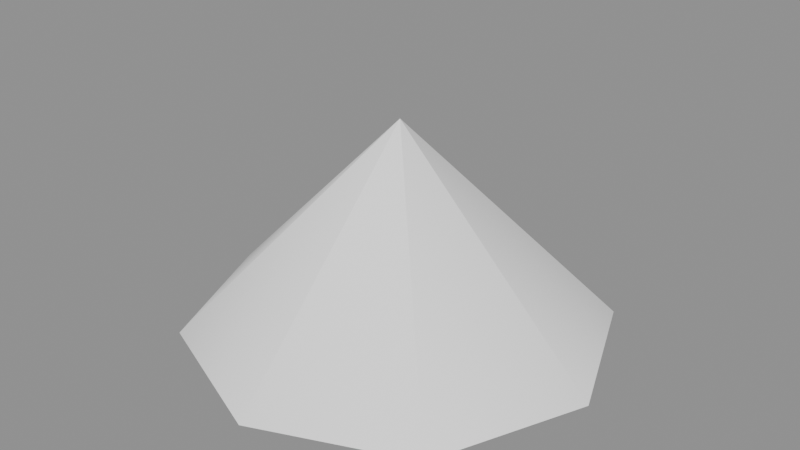 # Source: background_part_049_v0.1.blend  (saved by Blender 5.2.45; exported with 4.5.12 LTS)
import bpy
from mathutils import Matrix  # noqa: F401  (used for matrix-valued properties, if any)

bpy.ops.wm.read_factory_settings(use_empty=True)
scene = bpy.context.scene
scene.name = 'Scene'

# ---- collections
col_background_part_049 = bpy.data.collections.new('background_part_049'); scene.collection.children.link(col_background_part_049)

# ---- materials (node trees are filled in below, after node groups)
mat_runtime___1__true__false__false__false = bpy.data.materials.new('Runtime_(-1, True, False, False, False)')

# ---- material node trees
mat_runtime___1__true__false__false__false.use_nodes = True; mat_runtime___1__true__false__false__false.node_tree.nodes.clear()
_N = mat_runtime___1__true__false__false__false.node_tree.nodes; _L = mat_runtime___1__true__false__false__false.node_tree.links
n0 = _N.new('ShaderNodeBsdfPrincipled'); n0.name = 'Principled BSDF'; n0.location = (-200, 100)
n0.inputs[2].default_value = 0.96
n0.inputs[10].default_value = 0.005
n1 = _N.new('ShaderNodeOutputMaterial'); n1.name = 'Material Output'; n1.location = (200, 100)
n2 = _N.new('ShaderNodeVertexColor'); n2.name = 'Color Attribute'; n2.location = (0, 0)
n2.layer_name = 'RuntimeColor'
n3 = _N.new('ShaderNodeObjectInfo'); n3.name = 'Object Info'; n3.location = (0, 0)
n4 = _N.new('ShaderNodeMixRGB'); n4.name = 'Mix (Legacy)'; n4.location = (0, 0)
n4.blend_type = 'MULTIPLY'
n4.inputs[0].default_value = 1.0
_L.new(n0.outputs[0], n1.inputs[0])
_L.new(n2.outputs[0], n4.inputs[1])
_L.new(n3.outputs[1], n4.inputs[2])
_L.new(n4.outputs[0], n0.inputs[0])
n1.is_active_output = True

# ---- meshes
me_runtimegeometry_1023 = bpy.data.meshes.new('RuntimeGeometry_1023')
me_runtimegeometry_1023.from_pydata([(0.0, 0.0, 0.5), (0.0, 0.0, 0.5), (0.0, 0.0, 0.5), (0.0, 0.0, 0.5), (0.0, 0.0, 0.5), (0.0, 0.0, 0.5), (0.0, 0.0, 0.5), (0.0, 0.0, 0.5), (0.0, 0.0, 0.5), (0.0, -1.0, -0.5), (0.7071, -0.7071, -0.5), (1.0, -6.123e-17, -0.5), (0.7071, 0.7071, -0.5), (1.225e-16, 1.0, -0.5), (-0.7071, 0.7071, -0.5), (-1.0, 1.837e-16, -0.5), (-0.7071, -0.7071, -0.5), (-2.449e-16, -1.0, -0.5), (0.0, 0.0, -0.5), (0.0, 0.0, -0.5), (0.0, 0.0, -0.5), (0.0, 0.0, -0.5), (0.0, 0.0, -0.5), (0.0, 0.0, -0.5), (0.0, 0.0, -0.5), (0.0, 0.0, -0.5), (0.0, -1.0, -0.5), (0.7071, -0.7071, -0.5), (1.0, -6.123e-17, -0.5), (0.7071, 0.7071, -0.5), (1.225e-16, 1.0, -0.5), (-0.7071, 0.7071, -0.5), (-1.0, 1.837e-16, -0.5), (-0.7071, -0.7071, -0.5), (-2.449e-16, -1.0, -0.5)], [], [(0, 9, 1), (9, 10, 1), (1, 10, 2), (10, 11, 2), (2, 11, 3), (11, 12, 3), (3, 12, 4), (12, 13, 4), (4, 13, 5), (13, 14, 5), (5, 14, 6), (14, 15, 6), (6, 15, 7), (15, 16, 7), (7, 16, 8), (16, 17, 8), (27, 26, 18), (28, 27, 19), (29, 28, 20), (30, 29, 21), (31, 30, 22), (32, 31, 23), (33, 32, 24), (34, 33, 25)])
_uv = me_runtimegeometry_1023.uv_layers.new(name='RuntimeUV')
_uv.uv.foreach_set('vector', [0.0, 1.0, 0.0, 0.0, 0.125, 1.0, 0.0, 0.0, 0.125, 0.0, 0.125, 1.0, 0.125, 1.0, 0.125, 0.0, 0.25, 1.0, 0.125, 0.0, 0.25, 0.0, 0.25, 1.0, 0.25, 1.0, 0.25, 0.0, 0.375, 1.0, 0.25, 0.0, 0.375, 0.0, 0.375, 1.0, 0.375, 1.0, 0.375, 0.0, 0.5, 1.0, 0.375, 0.0, 0.5, 0.0, 0.5, 1.0, 0.5, 1.0, 0.5, 0.0, 0.625, 1.0, 0.5, 0.0, 0.625, 0.0, 0.625, 1.0, 0.625, 1.0, 0.625, 0.0, 0.75, 1.0, 0.625, 0.0, 0.75, 0.0, 0.75, 1.0, 0.75, 1.0, 0.75, 0.0, 0.875, 1.0, 0.75, 0.0, 0.875, 0.0, 0.875, 1.0, 0.875, 1.0, 0.875, 0.0, 1.0, 1.0, 0.875, 0.0, 1.0, 0.0, 1.0, 1.0, 0.8536, 0.1464, 1.0, 0.5, 0.5, 0.5, 0.5, 0.0, 0.8536, 0.1464, 0.5, 0.5, 0.1464, 0.1464, 0.5, 0.0, 0.5, 0.5, 0.0, 0.5, 0.1464, 0.1464, 0.5, 0.5, 0.1464, 0.8536, 0.0, 0.5, 0.5, 0.5, 0.5, 1.0, 0.1464, 0.8536, 0.5, 0.5, 0.8536, 0.8536, 0.5, 1.0, 0.5, 0.5, 1.0, 0.5, 0.8536, 0.8536, 0.5, 0.5])
_ca = me_runtimegeometry_1023.color_attributes.new('RuntimeColor', 'FLOAT_COLOR', 'POINT')
_ca.data.foreach_set('color', [1.0, 1.0, 1.0, 1.0, 1.0, 1.0, 1.0, 1.0, 1.0, 1.0, 1.0, 1.0, 1.0, 1.0, 1.0, 1.0, 1.0, 1.0, 1.0, 1.0, 1.0, 1.0, 1.0, 1.0, 1.0, 1.0, 1.0, 1.0, 1.0, 1.0, 1.0, 1.0, 1.0, 1.0, 1.0, 1.0, 1.0, 1.0, 1.0, 1.0, 1.0, 1.0, 1.0, 1.0, 1.0, 1.0, 1.0, 1.0, 1.0, 1.0, 1.0, 1.0, 1.0, 1.0, 1.0, 1.0, 1.0, 1.0, 1.0, 1.0, 1.0, 1.0, 1.0, 1.0, 1.0, 1.0, 1.0, 1.0, 1.0, 1.0, 1.0, 1.0, 1.0, 1.0, 1.0, 1.0, 1.0, 1.0, 1.0, 1.0, 1.0, 1.0, 1.0, 1.0, 1.0, 1.0, 1.0, 1.0, 1.0, 1.0, 1.0, 1.0, 1.0, 1.0, 1.0, 1.0, 1.0, 1.0, 1.0, 1.0, 1.0, 1.0, 1.0, 1.0, 1.0, 1.0, 1.0, 1.0, 1.0, 1.0, 1.0, 1.0, 1.0, 1.0, 1.0, 1.0, 1.0, 1.0, 1.0, 1.0, 1.0, 1.0, 1.0, 1.0, 1.0, 1.0, 1.0, 1.0, 1.0, 1.0, 1.0, 1.0, 1.0, 1.0, 1.0, 1.0, 1.0, 1.0, 1.0, 1.0])
me_runtimegeometry_1023.materials.append(mat_runtime___1__true__false__false__false)
me_runtimegeometry_1023.update()
me_runtimegeometry_1023.normals_split_custom_set([tuple(v) for v in zip(*[iter([0.0, -0.7072, 0.7071, 6.784e-05, -0.7071, 0.7071, 0.0, 0.0, 0.7071, 2.641e-05, -0.7071, 0.7071, 0.5, -0.5, 0.7071, 0.5, -0.5, 0.7071, 0.5, -0.5, 0.7071, 0.4999, -0.5002, 0.7071, 0.0, 0.0, 0.7071, 0.5, -0.5, 0.7071, 0.7071, -2.646e-05, 0.7071, 0.7071, -2.648e-05, 0.7071, 0.7072, -4.33e-17, 0.7071, 0.7071, 6.784e-05, 0.7071, 0.0, 0.0, 0.7071, 0.7071, 2.649e-05, 0.7071, 0.5, 0.5, 0.7071, 0.5, 0.5, 0.7071, 0.5, 0.5, 0.7071, 0.5002, 0.4999, 0.7071, 0.0, 0.0, 0.7071, 0.5, 0.5, 0.7071, 2.64e-05, 0.7071, 0.7071, 2.64e-05, 0.7071, 0.7071, 8.66e-17, 0.7072, 0.7071, -6.784e-05, 0.7071, 0.7071, 0.0, 0.0, 0.7071, -2.641e-05, 0.7071, 0.7071, -0.5, 0.5, 0.7071, -0.5, 0.5, 0.7071, -0.5, 0.5, 0.7071, -0.4999, 0.5002, 0.7071, 0.0, 0.0, 0.7071, -0.5, 0.5, 0.7071, -0.7071, 2.646e-05, 0.7071, -0.7071, 2.648e-05, 0.7071, -0.7072, 1.299e-16, 0.7071, -0.7071, -6.784e-05, 0.7071, 0.0, 0.0, 0.7071, -0.7071, -2.649e-05, 0.7071, -0.5, -0.5, 0.7071, -0.5, -0.5, 0.7071, -0.5, -0.5, 0.7071, -0.5002, -0.4999, 0.7071, 0.0, 0.0, 0.7071, -0.5, -0.5, 0.7071, -2.64e-05, -0.7071, 0.7071, -2.64e-05, -0.7071, 0.7071, 0.0, 0.0, -1.0, 0.0, 0.0, -1.0, 0.0, 0.0, -1.0, 0.0, 0.0, -1.0, 0.0, 0.0, -1.0, 0.0, 0.0, -1.0, 8.66e-17, 0.0, -1.0, 8.66e-17, 0.0, -1.0, 8.66e-17, 0.0, -1.0, 0.0, 0.0, -1.0, 0.0, 0.0, -1.0, 0.0, 0.0, -1.0, 0.0, 0.0, -1.0, 0.0, 0.0, -1.0, 0.0, 0.0, -1.0, 0.0, 0.0, -1.0, 0.0, 0.0, -1.0, 0.0, 0.0, -1.0, -2.598e-16, 0.0, -1.0, -2.598e-16, 0.0, -1.0, -2.598e-16, 0.0, -1.0, 0.0, 0.0, -1.0, 0.0, 0.0, -1.0, 0.0, 0.0, -1.0])] * 3)])

# ---- objects
ob_geometry = bpy.data.objects.new('Geometry', me_runtimegeometry_1023)
ob_reference_root__keep_pivot = bpy.data.objects.new('REFERENCE_ROOT__KEEP_PIVOT', None)

# ---- transforms, parenting, visibility, modifiers, constraints
ob_geometry.parent = ob_reference_root__keep_pivot
ob_geometry.location = (0.0, 0.0, 0.0)
ob_geometry.material_slots[0].link = 'OBJECT'; ob_geometry.material_slots[0].material = mat_runtime___1__true__false__false__false
ob_reference_root__keep_pivot.location = (0.0, 0.0, 0.0)

# ---- collection membership
col_background_part_049.objects.link(ob_geometry)
col_background_part_049.objects.link(ob_reference_root__keep_pivot)

# ---- scene / render settings (as saved in the file)
scene.frame_start = 1; scene.frame_end = 250; scene.frame_set(1)
scene.render.engine = 'BLENDER_EEVEE_NEXT'
scene.render.bake_bias = 0.0
scene.render.bake_samples = 0
scene.render.compositor_device = 'GPU'
scene.eevee.use_volume_custom_range = False
scene.eevee.fast_gi_thickness_near = 0.1
scene.eevee.fast_gi_thickness_far = 0.0
scene.eevee.ray_tracing_options.screen_trace_thickness = 0.1
bpy.context.view_layer.update()

# ---- added for rendering (the .blend has no active camera and no usable light): camera, sun + grey world if the file has none
cam_auto = bpy.data.cameras.new('AutoCamera')
cam_auto.lens = 50.0
cam_auto.sensor_width = 36.0
cam_auto.clip_end = 1000.0
ob_auto_camera = bpy.data.objects.new('AutoCamera', cam_auto)
scene.collection.objects.link(ob_auto_camera)
ob_auto_camera.location = (2.77567, -3.33081, 2.22054)
ob_auto_camera.rotation_euler = (1.09748, -7.21219e-08, 0.694738)
scene.camera = ob_auto_camera
light_auto_sun = bpy.data.lights.new('AutoSun', 'SUN')
light_auto_sun.energy = 3.0
light_auto_sun.angle = 0.0523599
ob_auto_sun = bpy.data.objects.new('AutoSun', light_auto_sun)
scene.collection.objects.link(ob_auto_sun)
ob_auto_sun.rotation_euler = (0.872665, 0.174533, 0.523599)
if scene.world is None:
    world_auto = bpy.data.worlds.new('AutoWorld')
    world_auto.color = (0.3, 0.3, 0.3)
    scene.world = world_auto
bpy.context.view_layer.update()
